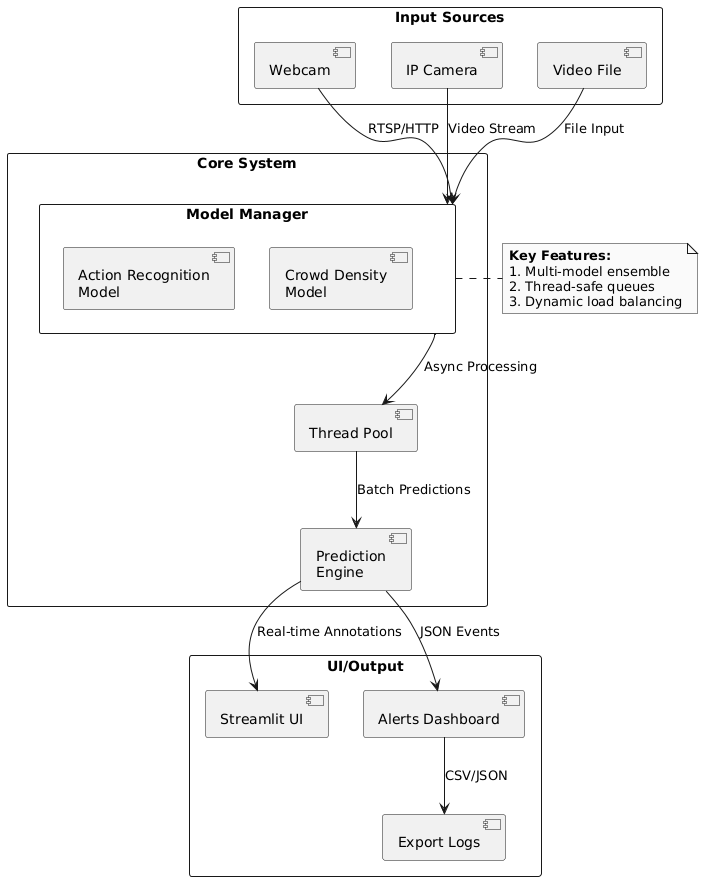

The diagram above was rendered by PlantUML. Its source (embedded in the PNG):
@startuml
skinparam monochrome true
skinparam shadowing false

rectangle "Input Sources" {
  [Webcam] as webcam
  [IP Camera] as ipcam
  [Video File] as video
}

rectangle "Core System" {
  rectangle "Model Manager" as modelmgr {
    [Action Recognition\nModel] as action
    [Crowd Density\nModel] as crowd
  }
  
  [Thread Pool] as threads
  [Prediction\nEngine] as engine
}

rectangle "UI/Output" {
  [Streamlit UI] as ui
  [Alerts Dashboard] as alerts
  [Export Logs] as logs
}

webcam --> modelmgr : RTSP/HTTP
ipcam --> modelmgr : Video Stream
video --> modelmgr : File Input

modelmgr --> threads : Async Processing
threads --> engine : Batch Predictions
engine --> ui : Real-time Annotations
engine --> alerts : JSON Events
alerts --> logs : CSV/JSON

note right of modelmgr
  <b>Key Features:</b>
  1. Multi-model ensemble
  2. Thread-safe queues
  3. Dynamic load balancing
end note
@enduml